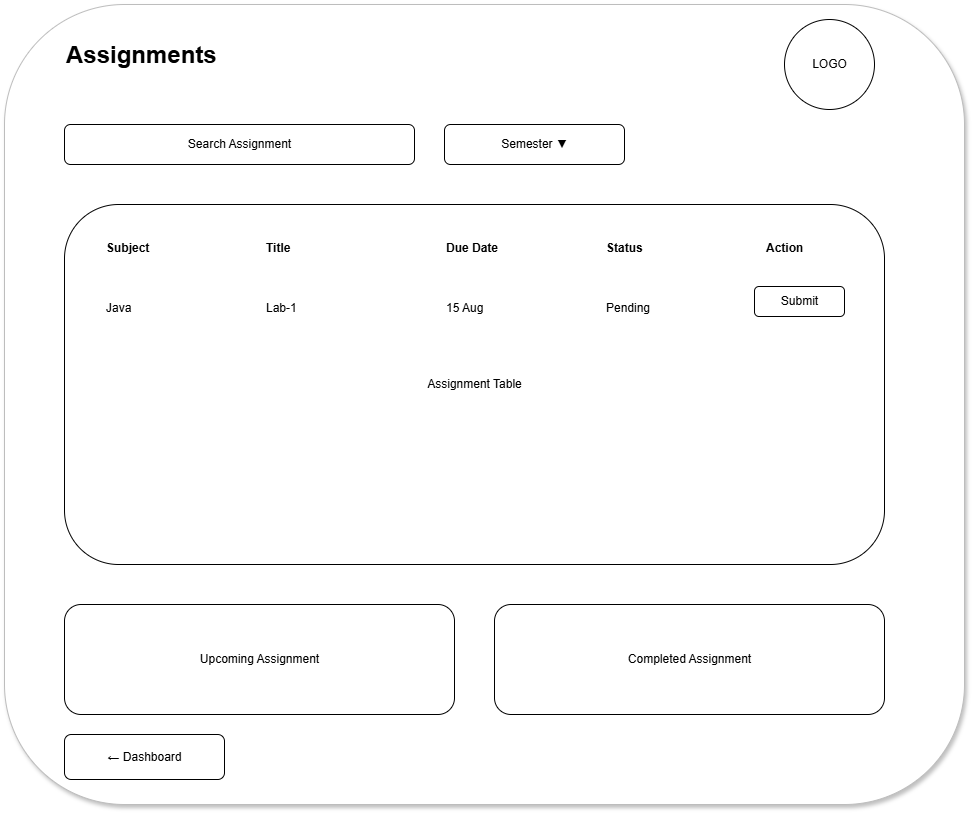

The diagram above was exported from draw.io. Its source (the exported page's mxGraphModel, read from the mxfile embedded in the PNG):
<mxGraphModel dx="1030" dy="562" grid="1" gridSize="10" guides="1" tooltips="1" connect="1" arrows="1" fold="1" page="1" pageScale="1" pageWidth="827" pageHeight="1169" math="0" shadow="0">
  <root>
    <mxCell id="0" />
    <mxCell id="1" parent="0" />
    <mxCell id="CfuV4eQZ2g_ocMdMA0Sw-2" parent="1" style="rounded=1;fillColor=#FFFFFF;strokeColor=#BDBDBD;shadow=1;" value="" vertex="1">
      <mxGeometry height="800" width="960" x="780" y="240" as="geometry" />
    </mxCell>
    <mxCell id="CfuV4eQZ2g_ocMdMA0Sw-3" parent="1" style="text;html=1;fontSize=24;fontStyle=1;" value="Assignments" vertex="1">
      <mxGeometry height="30" width="220" x="840" y="270" as="geometry" />
    </mxCell>
    <mxCell id="CfuV4eQZ2g_ocMdMA0Sw-4" parent="1" style="ellipse;html=1;" value="LOGO" vertex="1">
      <mxGeometry height="90" width="90" x="1560" y="255" as="geometry" />
    </mxCell>
    <mxCell id="CfuV4eQZ2g_ocMdMA0Sw-5" parent="1" style="rounded=1;html=1;" value="Search Assignment" vertex="1">
      <mxGeometry height="40" width="350" x="840" y="360" as="geometry" />
    </mxCell>
    <mxCell id="CfuV4eQZ2g_ocMdMA0Sw-6" parent="1" style="rounded=1;html=1;" value="Semester ▼" vertex="1">
      <mxGeometry height="40" width="180" x="1220" y="360" as="geometry" />
    </mxCell>
    <mxCell id="CfuV4eQZ2g_ocMdMA0Sw-7" parent="1" style="rounded=1;html=1;" value="Assignment Table" vertex="1">
      <mxGeometry height="360" width="820" x="840" y="440" as="geometry" />
    </mxCell>
    <mxCell id="CfuV4eQZ2g_ocMdMA0Sw-8" parent="1" style="text;html=1;fontStyle=1;" value="Subject" vertex="1">
      <mxGeometry height="20" width="90" x="880" y="470" as="geometry" />
    </mxCell>
    <mxCell id="CfuV4eQZ2g_ocMdMA0Sw-9" parent="1" style="text;html=1;fontStyle=1;" value="Title" vertex="1">
      <mxGeometry height="20" width="90" x="1040" y="470" as="geometry" />
    </mxCell>
    <mxCell id="CfuV4eQZ2g_ocMdMA0Sw-10" parent="1" style="text;html=1;fontStyle=1;" value="Due Date" vertex="1">
      <mxGeometry height="20" width="90" x="1220" y="470" as="geometry" />
    </mxCell>
    <mxCell id="CfuV4eQZ2g_ocMdMA0Sw-11" parent="1" style="text;html=1;fontStyle=1;" value="Status" vertex="1">
      <mxGeometry height="20" width="90" x="1380" y="470" as="geometry" />
    </mxCell>
    <mxCell id="CfuV4eQZ2g_ocMdMA0Sw-12" parent="1" style="text;html=1;fontStyle=1;" value="Action" vertex="1">
      <mxGeometry height="20" width="90" x="1540" y="470" as="geometry" />
    </mxCell>
    <mxCell id="CfuV4eQZ2g_ocMdMA0Sw-13" parent="1" style="text;html=1;" value="Java" vertex="1">
      <mxGeometry height="20" width="80" x="880" y="530" as="geometry" />
    </mxCell>
    <mxCell id="CfuV4eQZ2g_ocMdMA0Sw-14" parent="1" style="text;html=1;" value="Lab-1" vertex="1">
      <mxGeometry height="20" width="80" x="1040" y="530" as="geometry" />
    </mxCell>
    <mxCell id="CfuV4eQZ2g_ocMdMA0Sw-15" parent="1" style="text;html=1;" value="15 Aug" vertex="1">
      <mxGeometry height="20" width="80" x="1220" y="530" as="geometry" />
    </mxCell>
    <mxCell id="CfuV4eQZ2g_ocMdMA0Sw-16" parent="1" style="text;html=1;" value="Pending" vertex="1">
      <mxGeometry height="20" width="80" x="1380" y="530" as="geometry" />
    </mxCell>
    <mxCell id="CfuV4eQZ2g_ocMdMA0Sw-17" parent="1" style="rounded=1;html=1;" value="Submit" vertex="1">
      <mxGeometry height="30" width="90" x="1530" y="522" as="geometry" />
    </mxCell>
    <mxCell id="CfuV4eQZ2g_ocMdMA0Sw-18" parent="1" style="rounded=1;html=1;" value="Upcoming Assignment" vertex="1">
      <mxGeometry height="110" width="390" x="840" y="840" as="geometry" />
    </mxCell>
    <mxCell id="CfuV4eQZ2g_ocMdMA0Sw-19" parent="1" style="rounded=1;html=1;" value="Completed Assignment" vertex="1">
      <mxGeometry height="110" width="390" x="1270" y="840" as="geometry" />
    </mxCell>
    <mxCell id="CfuV4eQZ2g_ocMdMA0Sw-20" parent="1" style="rounded=1;html=1;" value="← Dashboard" vertex="1">
      <mxGeometry height="45" width="160" x="840" y="970" as="geometry" />
    </mxCell>
  </root>
</mxGraphModel>